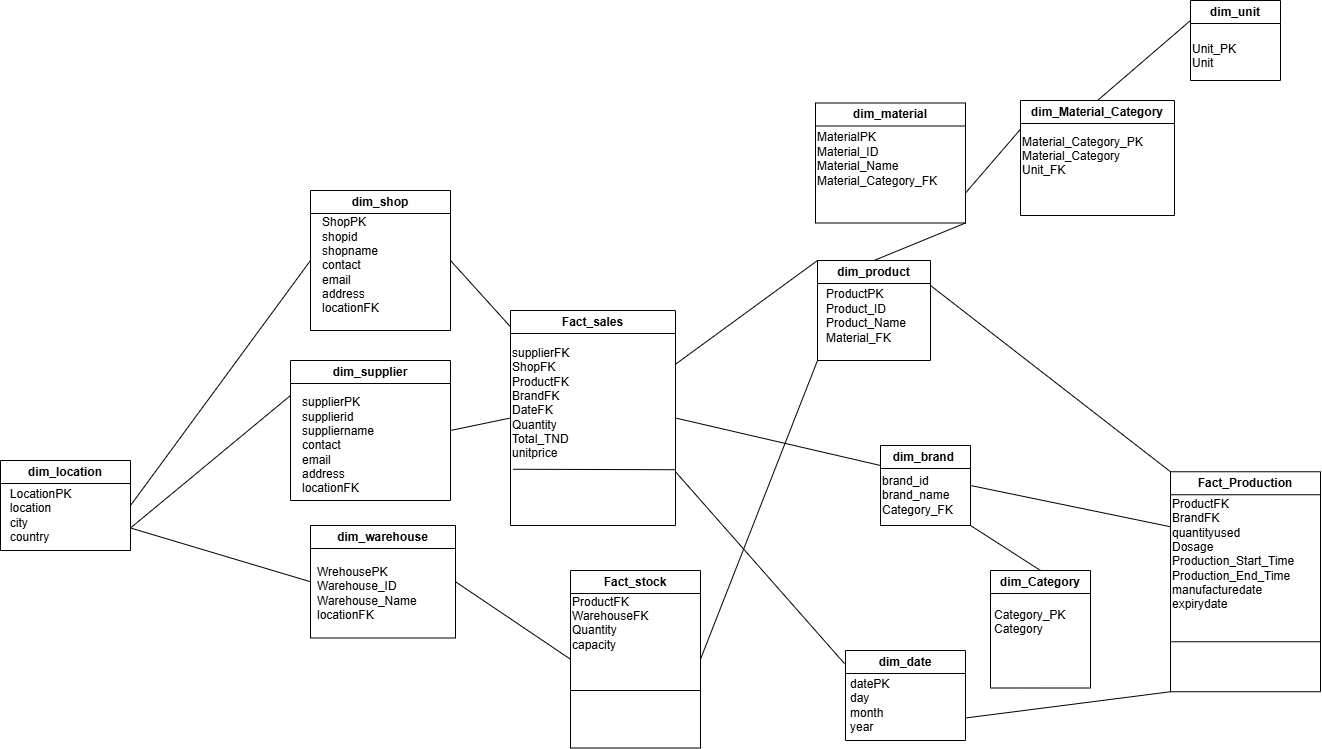

The diagram above was exported from draw.io. Its source (the exported page's mxGraphModel, read from the mxfile embedded in the PNG):
<mxGraphModel dx="1282" dy="1697" grid="1" gridSize="10" guides="1" tooltips="1" connect="1" arrows="1" fold="1" page="1" pageScale="1" pageWidth="827" pageHeight="1169" math="0" shadow="0">
  <root>
    <mxCell id="0" />
    <mxCell id="1" parent="0" />
    <mxCell id="0w1gWD5Od0SGqUJKS6YJ-1" value="Fact_sales" style="swimlane;whiteSpace=wrap;html=1;startSize=23;" parent="1" vertex="1">
      <mxGeometry x="680" y="70" width="165" height="215" as="geometry" />
    </mxCell>
    <mxCell id="7seHPJOuyUye2RfvzbFP-12" value="&lt;span style=&quot;&quot;&gt;supplierFK&lt;/span&gt;&lt;div&gt;&lt;span style=&quot;&quot;&gt;ShopFK&lt;/span&gt;&lt;/div&gt;&lt;div&gt;&lt;span style=&quot;&quot;&gt;ProductFK&lt;/span&gt;&lt;/div&gt;&lt;div&gt;BrandFK&lt;span style=&quot;&quot;&gt;&lt;/span&gt;&lt;/div&gt;&lt;div style=&quot;&quot;&gt;DateFK&lt;/div&gt;&lt;div style=&quot;&quot;&gt;Quantity&lt;/div&gt;&lt;div style=&quot;&quot;&gt;Total_TND&lt;/div&gt;&lt;div style=&quot;&quot;&gt;&lt;div&gt;&lt;font style=&quot;color: rgb(0, 0, 0);&quot;&gt;unitprice&lt;/font&gt;&lt;/div&gt;&lt;div&gt;&lt;br&gt;&lt;/div&gt;&lt;/div&gt;" style="text;html=1;align=left;verticalAlign=middle;resizable=0;points=[];autosize=1;strokeColor=none;fillColor=none;" parent="0w1gWD5Od0SGqUJKS6YJ-1" vertex="1">
      <mxGeometry y="30" width="80" height="140" as="geometry" />
    </mxCell>
    <mxCell id="7seHPJOuyUye2RfvzbFP-11" value="" style="endArrow=none;html=1;rounded=0;exitX=-0.025;exitY=0.968;exitDx=0;exitDy=0;exitPerimeter=0;" parent="0w1gWD5Od0SGqUJKS6YJ-1" edge="1">
      <mxGeometry width="50" height="50" relative="1" as="geometry">
        <mxPoint x="2.5" y="158.74999999999997" as="sourcePoint" />
        <mxPoint x="165" y="159.23" as="targetPoint" />
      </mxGeometry>
    </mxCell>
    <mxCell id="JH1V6Vat23lR8ZRUtwoZ-2" value="Fact_stock" style="swimlane;whiteSpace=wrap;html=1;startSize=23;" parent="1" vertex="1">
      <mxGeometry x="740" y="330" width="130" height="177.5" as="geometry" />
    </mxCell>
    <mxCell id="7seHPJOuyUye2RfvzbFP-13" value="&lt;div&gt;&lt;span style=&quot;&quot;&gt;ProductFK&lt;/span&gt;&lt;/div&gt;&lt;div style=&quot;&quot;&gt;WarehouseFK&lt;/div&gt;&lt;div style=&quot;&quot;&gt;Quantity&lt;/div&gt;&lt;div style=&quot;&quot;&gt;&lt;div&gt;capacity&lt;/div&gt;&lt;div&gt;&lt;br&gt;&lt;/div&gt;&lt;/div&gt;" style="text;html=1;align=left;verticalAlign=middle;resizable=0;points=[];autosize=1;strokeColor=none;fillColor=none;" parent="JH1V6Vat23lR8ZRUtwoZ-2" vertex="1">
      <mxGeometry y="15" width="100" height="90" as="geometry" />
    </mxCell>
    <mxCell id="7seHPJOuyUye2RfvzbFP-16" value="" style="endArrow=none;html=1;rounded=0;" parent="JH1V6Vat23lR8ZRUtwoZ-2" edge="1">
      <mxGeometry width="50" height="50" relative="1" as="geometry">
        <mxPoint y="120" as="sourcePoint" />
        <mxPoint x="130" y="120" as="targetPoint" />
      </mxGeometry>
    </mxCell>
    <mxCell id="JH1V6Vat23lR8ZRUtwoZ-3" value="Fact_Production" style="swimlane;whiteSpace=wrap;html=1;startSize=23;" parent="1" vertex="1">
      <mxGeometry x="1340" y="231.25" width="150" height="220" as="geometry" />
    </mxCell>
    <mxCell id="7seHPJOuyUye2RfvzbFP-15" value="" style="endArrow=none;html=1;rounded=0;" parent="JH1V6Vat23lR8ZRUtwoZ-3" edge="1">
      <mxGeometry width="50" height="50" relative="1" as="geometry">
        <mxPoint y="170" as="sourcePoint" />
        <mxPoint x="150" y="170" as="targetPoint" />
      </mxGeometry>
    </mxCell>
    <mxCell id="7seHPJOuyUye2RfvzbFP-14" value="&lt;div&gt;&lt;span style=&quot;&quot;&gt;ProductFK&lt;/span&gt;&lt;/div&gt;&lt;div&gt;&lt;div&gt;BrandFK&lt;/div&gt;&lt;/div&gt;&lt;div style=&quot;&quot;&gt;&lt;span style=&quot;text-align: center;&quot;&gt;quantityused&lt;/span&gt;&lt;/div&gt;&lt;div style=&quot;&quot;&gt;Dosage&lt;span style=&quot;text-align: center;&quot;&gt;&lt;/span&gt;&lt;/div&gt;&lt;div style=&quot;&quot;&gt;&lt;div&gt;Production_Start_Time&lt;/div&gt;&lt;div&gt;Production_End_Time&lt;/div&gt;&lt;div&gt;&lt;div&gt;manufacturedate&lt;/div&gt;&lt;div&gt;expirydate&lt;/div&gt;&lt;/div&gt;&lt;div&gt;&lt;div&gt;&lt;br&gt;&lt;/div&gt;&lt;/div&gt;&lt;/div&gt;" style="text;html=1;align=left;verticalAlign=middle;resizable=0;points=[];autosize=1;strokeColor=none;fillColor=none;" parent="JH1V6Vat23lR8ZRUtwoZ-3" vertex="1">
      <mxGeometry y="20" width="150" height="140" as="geometry" />
    </mxCell>
    <mxCell id="JH1V6Vat23lR8ZRUtwoZ-6" value="dim_date" style="swimlane;whiteSpace=wrap;html=1;startSize=23;" parent="1" vertex="1">
      <mxGeometry x="1015" y="410" width="120" height="90" as="geometry" />
    </mxCell>
    <mxCell id="sZprmAfGJuKiK6kni_HS-13" value="datePK&amp;nbsp;&lt;div&gt;day&lt;/div&gt;&lt;div&gt;month&lt;/div&gt;&lt;div&gt;year&lt;/div&gt;" style="text;html=1;align=left;verticalAlign=middle;resizable=0;points=[];autosize=1;strokeColor=none;fillColor=none;" parent="JH1V6Vat23lR8ZRUtwoZ-6" vertex="1">
      <mxGeometry x="3" y="20" width="70" height="70" as="geometry" />
    </mxCell>
    <mxCell id="JH1V6Vat23lR8ZRUtwoZ-7" value="dim_product" style="swimlane;whiteSpace=wrap;html=1;startSize=23;" parent="1" vertex="1">
      <mxGeometry x="987" y="20" width="113" height="100" as="geometry" />
    </mxCell>
    <mxCell id="sZprmAfGJuKiK6kni_HS-7" value="&lt;div&gt;ProductPK&lt;/div&gt;&lt;div&gt;Product_ID&lt;/div&gt;&lt;div&gt;Product_Name&lt;/div&gt;&lt;div&gt;Material_FK&lt;/div&gt;&lt;div&gt;&lt;br&gt;&lt;/div&gt;&lt;div&gt;&lt;br&gt;&lt;/div&gt;" style="text;html=1;align=left;verticalAlign=middle;resizable=0;points=[];autosize=1;strokeColor=none;fillColor=none;" parent="JH1V6Vat23lR8ZRUtwoZ-7" vertex="1">
      <mxGeometry x="6.5" y="20" width="100" height="100" as="geometry" />
    </mxCell>
    <mxCell id="JH1V6Vat23lR8ZRUtwoZ-8" value="dim_material" style="swimlane;whiteSpace=wrap;html=1;startSize=23;" parent="1" vertex="1">
      <mxGeometry x="985" y="-137.5" width="150" height="120" as="geometry" />
    </mxCell>
    <mxCell id="sZprmAfGJuKiK6kni_HS-6" value="&lt;div&gt;MaterialPK&lt;/div&gt;&lt;div&gt;Material_ID&lt;/div&gt;&lt;div&gt;Material_Name&lt;/div&gt;&lt;div&gt;Material_Category_FK&lt;/div&gt;&lt;div&gt;&lt;br&gt;&lt;/div&gt;&lt;div&gt;&lt;br&gt;&lt;/div&gt;" style="text;html=1;align=left;verticalAlign=middle;resizable=0;points=[];autosize=1;strokeColor=none;fillColor=none;" parent="JH1V6Vat23lR8ZRUtwoZ-8" vertex="1">
      <mxGeometry y="20" width="140" height="100" as="geometry" />
    </mxCell>
    <mxCell id="JH1V6Vat23lR8ZRUtwoZ-9" value="dim_supplier" style="swimlane;whiteSpace=wrap;html=1;startSize=23;" parent="1" vertex="1">
      <mxGeometry x="460" y="120" width="160" height="140" as="geometry" />
    </mxCell>
    <mxCell id="sZprmAfGJuKiK6kni_HS-1" value="&lt;div&gt;supplierPK&lt;/div&gt;&lt;div&gt;supplierid&lt;/div&gt;&lt;div&gt;suppliername&lt;/div&gt;&lt;div&gt;contact&lt;/div&gt;&lt;div&gt;email&lt;/div&gt;&lt;div&gt;address&lt;/div&gt;&lt;div&gt;locationFK&lt;/div&gt;" style="text;html=1;align=left;verticalAlign=middle;resizable=0;points=[];autosize=1;strokeColor=none;fillColor=none;" parent="JH1V6Vat23lR8ZRUtwoZ-9" vertex="1">
      <mxGeometry x="10" y="30" width="100" height="110" as="geometry" />
    </mxCell>
    <mxCell id="JH1V6Vat23lR8ZRUtwoZ-10" value="dim_warehouse" style="swimlane;whiteSpace=wrap;html=1;startSize=23;" parent="1" vertex="1">
      <mxGeometry x="480" y="285" width="145" height="112.5" as="geometry" />
    </mxCell>
    <mxCell id="sZprmAfGJuKiK6kni_HS-2" value="&lt;div&gt;&lt;div&gt;WrehousePK&lt;/div&gt;&lt;div&gt;Warehouse_ID&lt;/div&gt;&lt;div&gt;Warehouse_Name&lt;/div&gt;&lt;/div&gt;&lt;div&gt;&lt;span style=&quot;background-color: transparent; color: light-dark(rgb(0, 0, 0), rgb(255, 255, 255));&quot;&gt;locationFK&lt;/span&gt;&lt;/div&gt;" style="text;html=1;align=left;verticalAlign=middle;resizable=0;points=[];autosize=1;strokeColor=none;fillColor=none;" parent="JH1V6Vat23lR8ZRUtwoZ-10" vertex="1">
      <mxGeometry x="5" y="32.5" width="120" height="70" as="geometry" />
    </mxCell>
    <mxCell id="JH1V6Vat23lR8ZRUtwoZ-11" value="dim_shop" style="swimlane;whiteSpace=wrap;html=1;startSize=23;" parent="1" vertex="1">
      <mxGeometry x="480" y="-50" width="140" height="140" as="geometry" />
    </mxCell>
    <mxCell id="sZprmAfGJuKiK6kni_HS-4" value="&lt;div&gt;ShopPK&lt;/div&gt;&lt;div&gt;shopid&lt;/div&gt;&lt;div&gt;shopname&lt;/div&gt;&lt;div&gt;contact&lt;/div&gt;&lt;div&gt;email&lt;/div&gt;&lt;div&gt;address&lt;/div&gt;&lt;div&gt;locationFK&lt;/div&gt;" style="text;html=1;align=left;verticalAlign=middle;resizable=0;points=[];autosize=1;strokeColor=none;fillColor=none;" parent="JH1V6Vat23lR8ZRUtwoZ-11" vertex="1">
      <mxGeometry x="10" y="20" width="80" height="110" as="geometry" />
    </mxCell>
    <mxCell id="VEyaj8kM3CokI1viiKYV-1" value="dim_location" style="swimlane;whiteSpace=wrap;html=1;startSize=23;" parent="1" vertex="1">
      <mxGeometry x="170" y="220" width="130" height="90" as="geometry" />
    </mxCell>
    <mxCell id="sZprmAfGJuKiK6kni_HS-3" value="&lt;div style=&quot;text-align: left;&quot;&gt;LocationPK&lt;/div&gt;&lt;div style=&quot;text-align: left;&quot;&gt;location&lt;/div&gt;&lt;div style=&quot;text-align: left;&quot;&gt;city&lt;/div&gt;&lt;div style=&quot;text-align: left;&quot;&gt;country&lt;/div&gt;" style="text;html=1;align=center;verticalAlign=middle;resizable=0;points=[];autosize=1;strokeColor=none;fillColor=none;" parent="VEyaj8kM3CokI1viiKYV-1" vertex="1">
      <mxGeometry y="20" width="80" height="70" as="geometry" />
    </mxCell>
    <mxCell id="VEyaj8kM3CokI1viiKYV-11" style="edgeStyle=none;curved=1;rounded=0;orthogonalLoop=1;jettySize=auto;html=1;exitX=0.5;exitY=0;exitDx=0;exitDy=0;fontSize=12;startSize=8;endSize=8;fillColor=light-dark(#C5C3FF,var(--ge-dark-color, #121212));" parent="1" edge="1">
      <mxGeometry relative="1" as="geometry">
        <mxPoint x="495" y="140" as="sourcePoint" />
        <mxPoint x="495" y="140" as="targetPoint" />
      </mxGeometry>
    </mxCell>
    <mxCell id="VEyaj8kM3CokI1viiKYV-21" style="edgeStyle=none;curved=1;rounded=0;orthogonalLoop=1;jettySize=auto;html=1;exitX=0.5;exitY=0;exitDx=0;exitDy=0;fontSize=12;startSize=8;endSize=8;entryX=0.5;entryY=0;entryDx=0;entryDy=0;" parent="1" source="VEyaj8kM3CokI1viiKYV-1" target="VEyaj8kM3CokI1viiKYV-1" edge="1">
      <mxGeometry relative="1" as="geometry" />
    </mxCell>
    <mxCell id="sZprmAfGJuKiK6kni_HS-23" value="" style="endArrow=none;html=1;rounded=0;exitX=1;exitY=0.5;exitDx=0;exitDy=0;entryX=0;entryY=0.5;entryDx=0;entryDy=0;" parent="1" source="JH1V6Vat23lR8ZRUtwoZ-9" target="0w1gWD5Od0SGqUJKS6YJ-1" edge="1">
      <mxGeometry width="50" height="50" relative="1" as="geometry">
        <mxPoint x="610" y="150" as="sourcePoint" />
        <mxPoint x="710" y="170" as="targetPoint" />
      </mxGeometry>
    </mxCell>
    <mxCell id="sZprmAfGJuKiK6kni_HS-27" value="" style="endArrow=none;html=1;rounded=0;entryX=0;entryY=0.5;entryDx=0;entryDy=0;exitX=1;exitY=0.5;exitDx=0;exitDy=0;" parent="1" source="JH1V6Vat23lR8ZRUtwoZ-10" target="JH1V6Vat23lR8ZRUtwoZ-2" edge="1">
      <mxGeometry width="50" height="50" relative="1" as="geometry">
        <mxPoint x="590" y="430" as="sourcePoint" />
        <mxPoint x="950" y="330" as="targetPoint" />
      </mxGeometry>
    </mxCell>
    <mxCell id="7seHPJOuyUye2RfvzbFP-2" value="" style="endArrow=none;html=1;rounded=0;exitX=1;exitY=0.5;exitDx=0;exitDy=0;" parent="1" source="JH1V6Vat23lR8ZRUtwoZ-11" target="0w1gWD5Od0SGqUJKS6YJ-1" edge="1">
      <mxGeometry width="50" height="50" relative="1" as="geometry">
        <mxPoint x="741" y="-46" as="sourcePoint" />
        <mxPoint x="840" y="140" as="targetPoint" />
      </mxGeometry>
    </mxCell>
    <mxCell id="7seHPJOuyUye2RfvzbFP-7" value="" style="endArrow=none;html=1;rounded=0;entryX=1;entryY=0.75;entryDx=0;entryDy=0;exitX=0;exitY=1;exitDx=0;exitDy=0;" parent="1" source="JH1V6Vat23lR8ZRUtwoZ-3" target="JH1V6Vat23lR8ZRUtwoZ-6" edge="1">
      <mxGeometry width="50" height="50" relative="1" as="geometry">
        <mxPoint x="1230" y="270" as="sourcePoint" />
        <mxPoint x="999" y="389" as="targetPoint" />
      </mxGeometry>
    </mxCell>
    <mxCell id="7seHPJOuyUye2RfvzbFP-9" value="" style="endArrow=none;html=1;rounded=0;entryX=-0.008;entryY=0.146;entryDx=0;entryDy=0;entryPerimeter=0;exitX=1;exitY=0.75;exitDx=0;exitDy=0;" parent="1" source="0w1gWD5Od0SGqUJKS6YJ-1" target="JH1V6Vat23lR8ZRUtwoZ-6" edge="1">
      <mxGeometry width="50" height="50" relative="1" as="geometry">
        <mxPoint x="850" y="550" as="sourcePoint" />
        <mxPoint x="999" y="389" as="targetPoint" />
      </mxGeometry>
    </mxCell>
    <mxCell id="0qIPTOaFXi6TD4zwkRli-1" value="" style="endArrow=none;html=1;rounded=0;exitX=1;exitY=0.75;exitDx=0;exitDy=0;entryX=0;entryY=0.5;entryDx=0;entryDy=0;" parent="1" source="VEyaj8kM3CokI1viiKYV-1" target="JH1V6Vat23lR8ZRUtwoZ-10" edge="1">
      <mxGeometry width="50" height="50" relative="1" as="geometry">
        <mxPoint x="585" y="350" as="sourcePoint" />
        <mxPoint x="390" y="590" as="targetPoint" />
      </mxGeometry>
    </mxCell>
    <mxCell id="0qIPTOaFXi6TD4zwkRli-2" value="" style="endArrow=none;html=1;rounded=0;exitX=1;exitY=0.5;exitDx=0;exitDy=0;entryX=0;entryY=0.5;entryDx=0;entryDy=0;" parent="1" source="VEyaj8kM3CokI1viiKYV-1" target="JH1V6Vat23lR8ZRUtwoZ-11" edge="1">
      <mxGeometry width="50" height="50" relative="1" as="geometry">
        <mxPoint x="310" y="275" as="sourcePoint" />
        <mxPoint x="460" y="-190" as="targetPoint" />
      </mxGeometry>
    </mxCell>
    <mxCell id="0qIPTOaFXi6TD4zwkRli-3" value="" style="endArrow=none;html=1;rounded=0;exitX=1;exitY=0.75;exitDx=0;exitDy=0;entryX=0;entryY=0.25;entryDx=0;entryDy=0;" parent="1" source="VEyaj8kM3CokI1viiKYV-1" target="JH1V6Vat23lR8ZRUtwoZ-9" edge="1">
      <mxGeometry width="50" height="50" relative="1" as="geometry">
        <mxPoint x="310" y="275" as="sourcePoint" />
        <mxPoint x="430" y="40" as="targetPoint" />
      </mxGeometry>
    </mxCell>
    <mxCell id="0qIPTOaFXi6TD4zwkRli-4" value="" style="endArrow=none;html=1;rounded=0;entryX=0.5;entryY=0;entryDx=0;entryDy=0;exitX=1;exitY=1;exitDx=0;exitDy=0;" parent="1" source="JH1V6Vat23lR8ZRUtwoZ-8" target="JH1V6Vat23lR8ZRUtwoZ-7" edge="1">
      <mxGeometry width="50" height="50" relative="1" as="geometry">
        <mxPoint x="1070" y="-20" as="sourcePoint" />
        <mxPoint x="940" y="13" as="targetPoint" />
      </mxGeometry>
    </mxCell>
    <mxCell id="XmR5VT3iLHN8DiOfOElv-2" value="dim_Material_&lt;span style=&quot;text-align: left; text-wrap-mode: nowrap;&quot;&gt;Category&lt;/span&gt;" style="swimlane;whiteSpace=wrap;html=1;startSize=23;" parent="1" vertex="1">
      <mxGeometry x="1190" y="-140" width="154" height="115" as="geometry" />
    </mxCell>
    <mxCell id="XmR5VT3iLHN8DiOfOElv-3" value="&lt;div&gt;Material_Category_PK&lt;/div&gt;&lt;div&gt;&lt;span style=&quot;background-color: transparent; color: light-dark(rgb(0, 0, 0), rgb(255, 255, 255));&quot;&gt;Material_Category&lt;/span&gt;&lt;/div&gt;&lt;div&gt;Unit_FK&lt;span style=&quot;background-color: transparent; color: light-dark(rgb(0, 0, 0), rgb(255, 255, 255));&quot;&gt;&lt;/span&gt;&lt;/div&gt;&lt;div&gt;&lt;br&gt;&lt;/div&gt;&lt;div&gt;&lt;br&gt;&lt;/div&gt;" style="text;html=1;align=left;verticalAlign=middle;resizable=0;points=[];autosize=1;strokeColor=none;fillColor=none;" parent="XmR5VT3iLHN8DiOfOElv-2" vertex="1">
      <mxGeometry y="25" width="140" height="90" as="geometry" />
    </mxCell>
    <mxCell id="XmR5VT3iLHN8DiOfOElv-4" value="" style="endArrow=none;html=1;rounded=0;entryX=1;entryY=0.75;entryDx=0;entryDy=0;exitX=0;exitY=0.25;exitDx=0;exitDy=0;" parent="1" source="XmR5VT3iLHN8DiOfOElv-2" target="JH1V6Vat23lR8ZRUtwoZ-8" edge="1">
      <mxGeometry width="50" height="50" relative="1" as="geometry">
        <mxPoint x="1140" y="10" as="sourcePoint" />
        <mxPoint x="1035" y="30" as="targetPoint" />
      </mxGeometry>
    </mxCell>
    <mxCell id="XmR5VT3iLHN8DiOfOElv-5" value="dim_brand&amp;nbsp;" style="swimlane;whiteSpace=wrap;html=1;startSize=23;" parent="1" vertex="1">
      <mxGeometry x="1050" y="205" width="90" height="80" as="geometry" />
    </mxCell>
    <mxCell id="XmR5VT3iLHN8DiOfOElv-6" value="&lt;div&gt;brand_id&lt;/div&gt;&lt;div&gt;brand_name&lt;/div&gt;&lt;div&gt;Category_FK&lt;/div&gt;" style="text;html=1;align=left;verticalAlign=middle;resizable=0;points=[];autosize=1;strokeColor=none;fillColor=none;" parent="XmR5VT3iLHN8DiOfOElv-5" vertex="1">
      <mxGeometry y="20" width="90" height="60" as="geometry" />
    </mxCell>
    <mxCell id="XmR5VT3iLHN8DiOfOElv-7" value="dim_&lt;span style=&quot;text-align: left; text-wrap-mode: nowrap;&quot;&gt;Category&lt;/span&gt;" style="swimlane;whiteSpace=wrap;html=1;startSize=23;" parent="1" vertex="1">
      <mxGeometry x="1160" y="330" width="100" height="117.5" as="geometry" />
    </mxCell>
    <mxCell id="XmR5VT3iLHN8DiOfOElv-8" value="&lt;div&gt;&lt;span style=&quot;background-color: transparent; color: light-dark(rgb(0, 0, 0), rgb(255, 255, 255));&quot;&gt;Category_PK&lt;/span&gt;&lt;/div&gt;&lt;div&gt;&lt;span style=&quot;background-color: transparent; color: light-dark(rgb(0, 0, 0), rgb(255, 255, 255));&quot;&gt;Category&lt;/span&gt;&lt;/div&gt;&lt;div&gt;&lt;br&gt;&lt;/div&gt;&lt;div&gt;&lt;br&gt;&lt;br&gt;&lt;/div&gt;" style="text;html=1;align=left;verticalAlign=middle;resizable=0;points=[];autosize=1;strokeColor=none;fillColor=none;" parent="XmR5VT3iLHN8DiOfOElv-7" vertex="1">
      <mxGeometry x="2" y="27.5" width="90" height="90" as="geometry" />
    </mxCell>
    <mxCell id="XmR5VT3iLHN8DiOfOElv-11" value="dim_unit" style="swimlane;whiteSpace=wrap;html=1;startSize=23;" parent="1" vertex="1">
      <mxGeometry x="1360" y="-240" width="90" height="80" as="geometry" />
    </mxCell>
    <mxCell id="XmR5VT3iLHN8DiOfOElv-12" value="&lt;div&gt;Unit_PK&lt;/div&gt;&lt;div&gt;Unit&lt;/div&gt;&lt;div&gt;&lt;br&gt;&lt;/div&gt;&lt;div&gt;&lt;br&gt;&lt;/div&gt;" style="text;html=1;align=left;verticalAlign=middle;resizable=0;points=[];autosize=1;strokeColor=none;fillColor=none;" parent="XmR5VT3iLHN8DiOfOElv-11" vertex="1">
      <mxGeometry y="35" width="70" height="70" as="geometry" />
    </mxCell>
    <mxCell id="XmR5VT3iLHN8DiOfOElv-13" value="" style="endArrow=none;html=1;rounded=0;entryX=0;entryY=0.25;entryDx=0;entryDy=0;exitX=0.5;exitY=0;exitDx=0;exitDy=0;" parent="1" source="XmR5VT3iLHN8DiOfOElv-2" target="XmR5VT3iLHN8DiOfOElv-11" edge="1">
      <mxGeometry width="50" height="50" relative="1" as="geometry">
        <mxPoint x="1140" y="10" as="sourcePoint" />
        <mxPoint x="1035" y="30" as="targetPoint" />
      </mxGeometry>
    </mxCell>
    <mxCell id="XmR5VT3iLHN8DiOfOElv-14" value="" style="endArrow=none;html=1;rounded=0;entryX=0;entryY=0;entryDx=0;entryDy=0;exitX=1;exitY=0.25;exitDx=0;exitDy=0;" parent="1" source="0w1gWD5Od0SGqUJKS6YJ-1" target="JH1V6Vat23lR8ZRUtwoZ-7" edge="1">
      <mxGeometry width="50" height="50" relative="1" as="geometry">
        <mxPoint x="855" y="241" as="sourcePoint" />
        <mxPoint x="1009" y="373" as="targetPoint" />
      </mxGeometry>
    </mxCell>
    <mxCell id="XmR5VT3iLHN8DiOfOElv-15" value="" style="endArrow=none;html=1;rounded=0;entryX=0;entryY=0;entryDx=0;entryDy=0;exitX=1;exitY=0.25;exitDx=0;exitDy=0;" parent="1" source="JH1V6Vat23lR8ZRUtwoZ-7" target="JH1V6Vat23lR8ZRUtwoZ-3" edge="1">
      <mxGeometry width="50" height="50" relative="1" as="geometry">
        <mxPoint x="855" y="134" as="sourcePoint" />
        <mxPoint x="997" y="10" as="targetPoint" />
      </mxGeometry>
    </mxCell>
    <mxCell id="XmR5VT3iLHN8DiOfOElv-17" value="" style="endArrow=none;html=1;rounded=0;entryX=0;entryY=1;entryDx=0;entryDy=0;exitX=1;exitY=0.5;exitDx=0;exitDy=0;" parent="1" source="JH1V6Vat23lR8ZRUtwoZ-2" target="JH1V6Vat23lR8ZRUtwoZ-7" edge="1">
      <mxGeometry width="50" height="50" relative="1" as="geometry">
        <mxPoint x="855" y="134" as="sourcePoint" />
        <mxPoint x="997" y="10" as="targetPoint" />
      </mxGeometry>
    </mxCell>
    <mxCell id="XmR5VT3iLHN8DiOfOElv-20" value="" style="endArrow=none;html=1;rounded=0;entryX=0;entryY=0.25;entryDx=0;entryDy=0;exitX=1;exitY=0.5;exitDx=0;exitDy=0;" parent="1" source="XmR5VT3iLHN8DiOfOElv-5" target="JH1V6Vat23lR8ZRUtwoZ-3" edge="1">
      <mxGeometry width="50" height="50" relative="1" as="geometry">
        <mxPoint x="1138" y="195" as="sourcePoint" />
        <mxPoint x="1100" y="170" as="targetPoint" />
      </mxGeometry>
    </mxCell>
    <mxCell id="XmR5VT3iLHN8DiOfOElv-21" value="" style="endArrow=none;html=1;rounded=0;entryX=1;entryY=1;entryDx=0;entryDy=0;exitX=0.5;exitY=0;exitDx=0;exitDy=0;" parent="1" source="XmR5VT3iLHN8DiOfOElv-7" target="XmR5VT3iLHN8DiOfOElv-5" edge="1">
      <mxGeometry width="50" height="50" relative="1" as="geometry">
        <mxPoint x="1128" y="215" as="sourcePoint" />
        <mxPoint x="1110" y="180" as="targetPoint" />
      </mxGeometry>
    </mxCell>
    <mxCell id="XmR5VT3iLHN8DiOfOElv-23" value="" style="endArrow=none;html=1;rounded=0;entryX=0;entryY=0.25;entryDx=0;entryDy=0;exitX=1;exitY=0.5;exitDx=0;exitDy=0;" parent="1" source="0w1gWD5Od0SGqUJKS6YJ-1" target="XmR5VT3iLHN8DiOfOElv-5" edge="1">
      <mxGeometry width="50" height="50" relative="1" as="geometry">
        <mxPoint x="1150" y="255" as="sourcePoint" />
        <mxPoint x="1346" y="326" as="targetPoint" />
      </mxGeometry>
    </mxCell>
  </root>
</mxGraphModel>